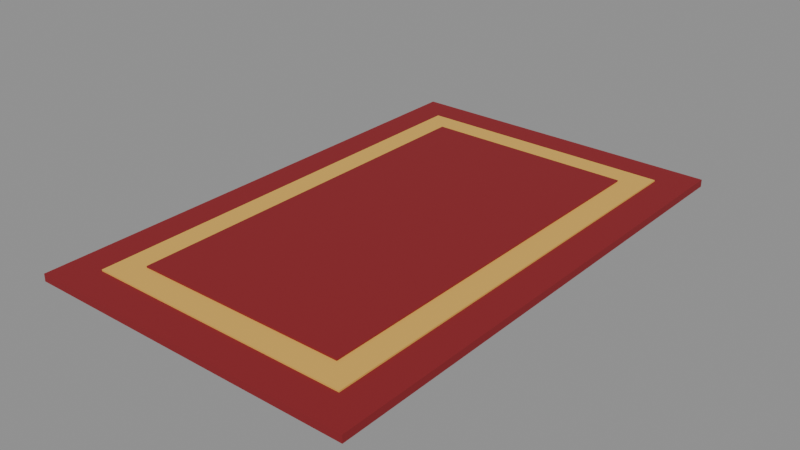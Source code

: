 # Source: item-rug.blend  (saved by Blender 5.3.31; exported with 4.5.12 LTS)
import bpy
from mathutils import Matrix  # noqa: F401  (used for matrix-valued properties, if any)

bpy.ops.wm.read_factory_settings(use_empty=True)
scene = bpy.context.scene
scene.name = 'Scene'

# ---- materials (node trees are filled in below, after node groups)
mat_8a1a22 = bpy.data.materials.new('#8a1a22')
mat_8a1a22.use_backface_culling = True
mat_8a1a22.diffuse_color = (0.2542, 0.01033, 0.016, 1.0)
mat_e0b050 = bpy.data.materials.new('#e0b050')
mat_e0b050.use_backface_culling = True
mat_e0b050.diffuse_color = (0.7454, 0.4342, 0.08022, 1.0)

# ---- material node trees
mat_8a1a22.use_nodes = True; mat_8a1a22.node_tree.nodes.clear()
_N = mat_8a1a22.node_tree.nodes; _L = mat_8a1a22.node_tree.links
n0 = _N.new('ShaderNodeBsdfPrincipled'); n0.name = 'Principled BSDF'; n0.location = (-200, 100)
n0.inputs[0].default_value = (0.2542, 0.01033, 0.016, 1.0)
n0.inputs[2].default_value = 0.9
n0.inputs[10].default_value = 0.005
n1 = _N.new('ShaderNodeOutputMaterial'); n1.name = 'Material Output'; n1.location = (200, 100)
_L.new(n0.outputs[0], n1.inputs[0])
n1.is_active_output = True
mat_e0b050.use_nodes = True; mat_e0b050.node_tree.nodes.clear()
_N = mat_e0b050.node_tree.nodes; _L = mat_e0b050.node_tree.links
n0 = _N.new('ShaderNodeBsdfPrincipled'); n0.name = 'Principled BSDF'; n0.location = (-200, 100)
n0.inputs[0].default_value = (0.7454, 0.4342, 0.08022, 1.0)
n0.inputs[2].default_value = 0.9
n0.inputs[10].default_value = 0.005
n1 = _N.new('ShaderNodeOutputMaterial'); n1.name = 'Material Output'; n1.location = (200, 100)
_L.new(n0.outputs[0], n1.inputs[0])
n1.is_active_output = True

# ---- meshes
me_8a1a22_noshadow = bpy.data.meshes.new('#8a1a22_noshadow')
me_8a1a22_noshadow.from_pydata([(-0.45, 0.7, 0.0), (-0.45, -0.7, 0.0), (-0.45, 0.7, 0.02), (-0.45, -0.7, 0.02), (0.45, 0.7, 0.0), (0.45, -0.7, 0.0), (0.45, 0.7, 0.02), (0.45, -0.7, 0.02), (-0.29, 0.54, 0.0), (-0.29, -0.54, 0.0), (-0.29, 0.54, 0.028), (-0.29, -0.54, 0.028), (0.29, 0.54, 0.0), (0.29, -0.54, 0.0), (0.29, 0.54, 0.028), (0.29, -0.54, 0.028)], [], [(0, 1, 3, 2), (2, 3, 7, 6), (6, 7, 5, 4), (4, 5, 1, 0), (2, 6, 4, 0), (7, 3, 1, 5), (8, 9, 11, 10), (10, 11, 15, 14), (14, 15, 13, 12), (12, 13, 9, 8), (10, 14, 12, 8), (15, 11, 9, 13)])
me_8a1a22_noshadow.materials.append(mat_8a1a22)
me_8a1a22_noshadow.update()
me_e0b050_noshadow = bpy.data.meshes.new('#e0b050_noshadow')
me_e0b050_noshadow.from_pydata([(-0.36, 0.61, 0.0), (-0.36, -0.61, 0.0), (-0.36, 0.61, 0.024), (-0.36, -0.61, 0.024), (0.36, 0.61, 0.0), (0.36, -0.61, 0.0), (0.36, 0.61, 0.024), (0.36, -0.61, 0.024)], [], [(0, 1, 3, 2), (2, 3, 7, 6), (6, 7, 5, 4), (4, 5, 1, 0), (2, 6, 4, 0), (7, 3, 1, 5)])
me_e0b050_noshadow.materials.append(mat_e0b050)
me_e0b050_noshadow.update()

# ---- objects
ob_8a1a22_noshadow = bpy.data.objects.new('#8a1a22_noshadow', me_8a1a22_noshadow)
ob_e0b050_noshadow = bpy.data.objects.new('#e0b050_noshadow', me_e0b050_noshadow)

# ---- transforms, parenting, visibility, modifiers, constraints
ob_8a1a22_noshadow.location = (0.0, 0.0, 0.0)
ob_e0b050_noshadow.location = (0.0, 0.0, 0.0)

# ---- collection membership
scene.collection.objects.link(ob_8a1a22_noshadow)
scene.collection.objects.link(ob_e0b050_noshadow)

# ---- scene / render settings (as saved in the file)
scene.frame_start = 1; scene.frame_end = 250; scene.frame_set(1)
scene.render.engine = 'BLENDER_EEVEE_NEXT'
scene.render.bake_bias = 0.0
scene.render.bake_samples = 0
scene.render.compositor_device = 'GPU'
scene.eevee.use_volume_custom_range = False
scene.eevee.fast_gi_thickness_near = 0.1
scene.eevee.fast_gi_thickness_far = 0.0
scene.eevee.ray_tracing_options.screen_trace_thickness = 0.1
bpy.context.view_layer.update()

# ---- added for rendering (the .blend has no active camera and no usable light): camera, sun + grey world if the file has none
cam_auto = bpy.data.cameras.new('AutoCamera')
cam_auto.lens = 50.0
cam_auto.sensor_width = 36.0
cam_auto.clip_end = 1000.0
ob_auto_camera = bpy.data.objects.new('AutoCamera', cam_auto)
scene.collection.objects.link(ob_auto_camera)
ob_auto_camera.location = (1.5401, -1.84812, 1.24608)
ob_auto_camera.rotation_euler = (1.09748, -7.21219e-08, 0.694738)
scene.camera = ob_auto_camera
light_auto_sun = bpy.data.lights.new('AutoSun', 'SUN')
light_auto_sun.energy = 3.0
light_auto_sun.angle = 0.0523599
ob_auto_sun = bpy.data.objects.new('AutoSun', light_auto_sun)
scene.collection.objects.link(ob_auto_sun)
ob_auto_sun.rotation_euler = (0.872665, 0.174533, 0.523599)
if scene.world is None:
    world_auto = bpy.data.worlds.new('AutoWorld')
    world_auto.color = (0.3, 0.3, 0.3)
    scene.world = world_auto
bpy.context.view_layer.update()
